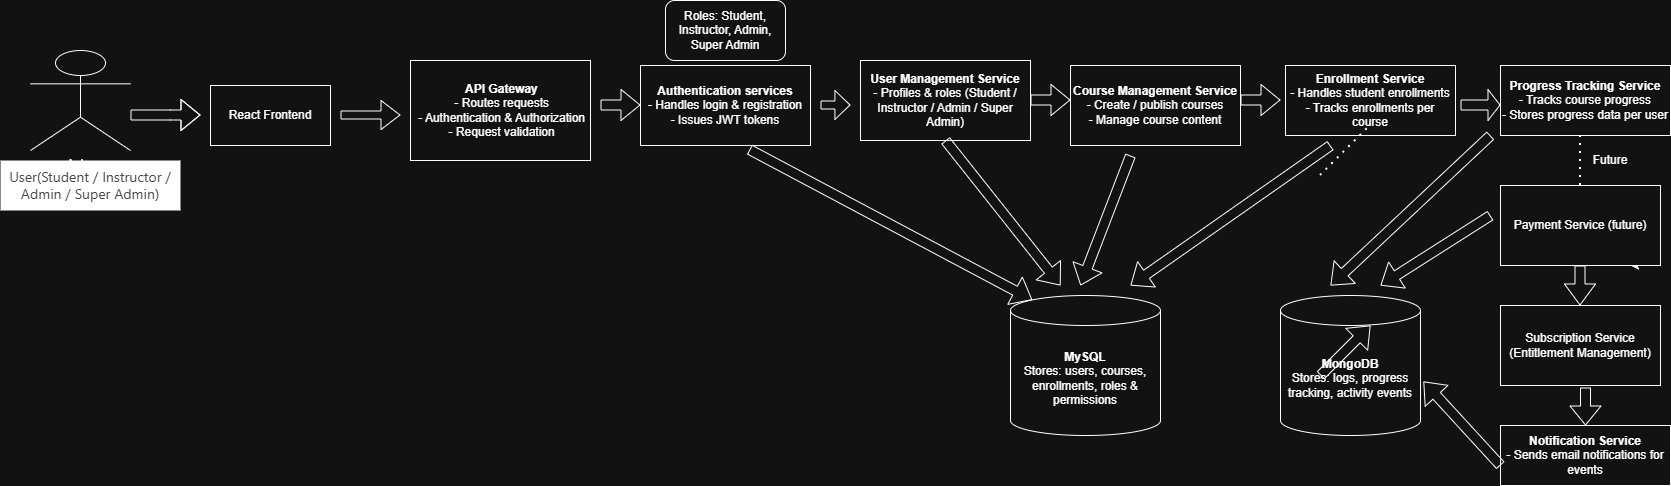

The diagram above was exported from draw.io. Its source (the exported page's mxGraphModel, read from the mxfile embedded in the PNG):
<mxGraphModel dx="2572" dy="473" grid="1" gridSize="10" guides="1" tooltips="1" connect="1" arrows="1" fold="1" page="1" pageScale="1" pageWidth="850" pageHeight="1100" math="0" shadow="0">
  <root>
    <mxCell id="0" />
    <mxCell id="1" parent="0" />
    <object label="Actor" placeholders="1" id="M7g-1iEhbomUVrw3q_K4-6">
      <mxCell parent="1" style="shape=umlActor;verticalLabelPosition=bottom;verticalAlign=top;html=1;outlineConnect=0;" vertex="1">
        <mxGeometry height="100" width="100" x="-830" y="145" as="geometry" />
      </mxCell>
    </object>
    <mxCell id="M7g-1iEhbomUVrw3q_K4-11" parent="1" style="text;html=1;whiteSpace=wrap;strokeColor=none;fillColor=light-dark(#fff, #ffffff);align=center;verticalAlign=middle;rounded=0;" value="&lt;span style=&quot;color: rgb(192, 192, 192); font-family: -apple-system, BlinkMacSystemFont, &amp;quot;Segoe UI Variable&amp;quot;, &amp;quot;Segoe UI&amp;quot;, system-ui, ui-sans-serif, Helvetica, Arial, sans-serif, &amp;quot;Apple Color Emoji&amp;quot;, &amp;quot;Segoe UI Emoji&amp;quot;; font-size: 14px;&quot;&gt;User(Student / Instructor / Admin / Super Admin)&lt;/span&gt;" vertex="1">
      <mxGeometry height="50" width="180" x="-860" y="255" as="geometry" />
    </mxCell>
    <mxCell id="M7g-1iEhbomUVrw3q_K4-17" parent="1" style="rounded=0;whiteSpace=wrap;html=1;" value="React Frontend" vertex="1">
      <mxGeometry height="60" width="120" x="-650" y="180" as="geometry" />
    </mxCell>
    <mxCell id="M7g-1iEhbomUVrw3q_K4-20" parent="1" style="rounded=0;whiteSpace=wrap;html=1;align=center;" value="&lt;div style=&quot;&quot;&gt;&lt;b&gt;&amp;nbsp;API Gateway&lt;/b&gt;&lt;/div&gt;&lt;div style=&quot;&quot;&gt;&amp;nbsp;- Routes requests&lt;/div&gt;&lt;div style=&quot;&quot;&gt;&amp;nbsp;- Authentication &amp;amp; Authorization&lt;/div&gt;&lt;div style=&quot;&quot;&gt;&amp;nbsp;- Request validation&lt;/div&gt;" vertex="1">
      <mxGeometry height="100" width="180" x="-450" y="155" as="geometry" />
    </mxCell>
    <mxCell id="M7g-1iEhbomUVrw3q_K4-21" edge="1" parent="1" style="shape=flexArrow;endArrow=classic;html=1;rounded=0;width=8;endSize=6;" value="">
      <mxGeometry height="50" relative="1" width="50" as="geometry">
        <Array as="points" />
        <mxPoint x="-520" y="209.5" as="sourcePoint" />
        <mxPoint x="-460" y="209.5" as="targetPoint" />
      </mxGeometry>
    </mxCell>
    <mxCell id="M7g-1iEhbomUVrw3q_K4-23" edge="1" parent="1" style="shape=flexArrow;endArrow=classic;html=1;rounded=0;" value="">
      <mxGeometry height="50" relative="1" width="50" as="geometry">
        <Array as="points">
          <mxPoint x="-690" y="209.5" />
        </Array>
        <mxPoint x="-730" y="209.5" as="sourcePoint" />
        <mxPoint x="-660" y="209.5" as="targetPoint" />
      </mxGeometry>
    </mxCell>
    <mxCell id="M7g-1iEhbomUVrw3q_K4-24" edge="1" parent="1" source="M7g-1iEhbomUVrw3q_K4-20" style="edgeStyle=orthogonalEdgeStyle;rounded=0;orthogonalLoop=1;jettySize=auto;html=1;exitX=0.5;exitY=1;exitDx=0;exitDy=0;" target="M7g-1iEhbomUVrw3q_K4-20">
      <mxGeometry relative="1" as="geometry" />
    </mxCell>
    <mxCell id="M7g-1iEhbomUVrw3q_K4-25" parent="1" style="rounded=0;whiteSpace=wrap;html=1;align=center;" value="&lt;b&gt;Authentication services&lt;/b&gt;&lt;div style=&quot;&quot;&gt;- Handles login &amp;amp; registration&lt;/div&gt;&lt;div style=&quot;&quot;&gt;- Issues JWT tokens&lt;/div&gt;" vertex="1">
      <mxGeometry height="80" width="170" x="-220" y="160" as="geometry" />
    </mxCell>
    <mxCell id="M7g-1iEhbomUVrw3q_K4-26" parent="1" style="rounded=0;whiteSpace=wrap;html=1;align=center;" value="&lt;b&gt;User Management Service&lt;/b&gt;&lt;div&gt;- Profiles &amp;amp; roles (Student / Instructor / Admin / Super Admin)&lt;/div&gt;" vertex="1">
      <mxGeometry height="80" width="170" y="155" as="geometry" />
    </mxCell>
    <mxCell id="M7g-1iEhbomUVrw3q_K4-27" parent="1" style="rounded=0;whiteSpace=wrap;html=1;" value="&lt;b&gt;Course Management Service&lt;/b&gt;&lt;div&gt;- Create / publish courses&lt;/div&gt;&lt;div&gt;- Manage course content&lt;/div&gt;" vertex="1">
      <mxGeometry height="80" width="170" x="210" y="160" as="geometry" />
    </mxCell>
    <mxCell id="M7g-1iEhbomUVrw3q_K4-28" parent="1" style="rounded=0;whiteSpace=wrap;html=1;" value="&lt;b&gt;Enrollment Service&lt;/b&gt;&lt;div&gt;-&amp;nbsp;Handles student enrollments&lt;/div&gt;&lt;div&gt;-&amp;nbsp;Tracks enrollments per course&lt;/div&gt;" vertex="1">
      <mxGeometry height="70" width="170" x="425" y="160" as="geometry" />
    </mxCell>
    <mxCell id="M7g-1iEhbomUVrw3q_K4-29" parent="1" style="rounded=0;whiteSpace=wrap;html=1;" value="&lt;b&gt;Progress Tracking Service&lt;/b&gt;&lt;div&gt;-&amp;nbsp;Tracks course progress&lt;/div&gt;&lt;div&gt;-&amp;nbsp;Stores progress data per user&lt;/div&gt;" vertex="1">
      <mxGeometry height="70" width="170" x="640" y="160" as="geometry" />
    </mxCell>
    <mxCell id="M7g-1iEhbomUVrw3q_K4-30" parent="1" style="rounded=0;whiteSpace=wrap;html=1;" value="&lt;b&gt;Notification Service&lt;/b&gt;&lt;div&gt;-&amp;nbsp;Sends email notifications for events&lt;/div&gt;" vertex="1">
      <mxGeometry height="60" width="170" x="640" y="520" as="geometry" />
    </mxCell>
    <mxCell id="M7g-1iEhbomUVrw3q_K4-39" parent="1" style="shape=cylinder3;whiteSpace=wrap;html=1;boundedLbl=1;backgroundOutline=1;size=15;" value="&lt;b&gt;MySQL&lt;/b&gt;&lt;div&gt;Stores: users, courses, enrollments, roles &amp;amp; permissions&lt;/div&gt;" vertex="1">
      <mxGeometry height="140" width="150" x="150" y="390" as="geometry" />
    </mxCell>
    <mxCell id="M7g-1iEhbomUVrw3q_K4-40" parent="1" style="shape=cylinder3;whiteSpace=wrap;html=1;boundedLbl=1;backgroundOutline=1;size=15;" value="&lt;b&gt;MongoDB&lt;/b&gt;&lt;div&gt;Stores: logs, progress tracking, activity events&lt;/div&gt;" vertex="1">
      <mxGeometry height="140" width="140" x="420" y="390" as="geometry" />
    </mxCell>
    <mxCell id="M7g-1iEhbomUVrw3q_K4-44" edge="1" parent="1" style="shape=flexArrow;endArrow=classic;html=1;rounded=0;width=8;endSize=4.69;" value="">
      <mxGeometry height="50" relative="1" width="50" as="geometry">
        <mxPoint x="-40" y="199.5" as="sourcePoint" />
        <mxPoint x="-10" y="199.5" as="targetPoint" />
      </mxGeometry>
    </mxCell>
    <mxCell id="M7g-1iEhbomUVrw3q_K4-50" edge="1" parent="1" style="shape=flexArrow;endArrow=classic;html=1;rounded=0;" value="">
      <mxGeometry height="50" relative="1" width="50" as="geometry">
        <mxPoint x="-260" y="199.5" as="sourcePoint" />
        <mxPoint x="-220" y="199.5" as="targetPoint" />
      </mxGeometry>
    </mxCell>
    <mxCell id="M7g-1iEhbomUVrw3q_K4-51" edge="1" parent="1" style="shape=flexArrow;endArrow=classic;html=1;rounded=0;" value="">
      <mxGeometry height="50" relative="1" width="50" as="geometry">
        <mxPoint x="170" y="194.5" as="sourcePoint" />
        <mxPoint x="210" y="194.5" as="targetPoint" />
      </mxGeometry>
    </mxCell>
    <mxCell id="M7g-1iEhbomUVrw3q_K4-52" edge="1" parent="1" style="shape=flexArrow;endArrow=classic;html=1;rounded=0;" value="">
      <mxGeometry height="50" relative="1" width="50" as="geometry">
        <mxPoint x="380" y="194.5" as="sourcePoint" />
        <mxPoint x="420" y="194.5" as="targetPoint" />
      </mxGeometry>
    </mxCell>
    <mxCell id="M7g-1iEhbomUVrw3q_K4-53" edge="1" parent="1" style="shape=flexArrow;endArrow=classic;html=1;rounded=0;width=10;endSize=3.67;" value="">
      <mxGeometry height="50" relative="1" width="50" as="geometry">
        <mxPoint x="600" y="199.5" as="sourcePoint" />
        <mxPoint x="640" y="199.5" as="targetPoint" />
      </mxGeometry>
    </mxCell>
    <mxCell id="M7g-1iEhbomUVrw3q_K4-56" edge="1" parent="1" style="shape=flexArrow;endArrow=classic;html=1;rounded=0;width=10;endSize=6.67;" value="">
      <mxGeometry height="50" relative="1" width="50" as="geometry">
        <mxPoint x="719.5" y="360" as="sourcePoint" />
        <mxPoint x="719.5" y="400" as="targetPoint" />
      </mxGeometry>
    </mxCell>
    <mxCell id="M7g-1iEhbomUVrw3q_K4-60" edge="1" parent="1" source="M7g-1iEhbomUVrw3q_K4-25" style="shape=flexArrow;endArrow=classic;html=1;rounded=0;exitX=0.641;exitY=1.05;exitDx=0;exitDy=0;exitPerimeter=0;entryX=0.145;entryY=0;entryDx=0;entryDy=4.35;entryPerimeter=0;" target="M7g-1iEhbomUVrw3q_K4-39" value="">
      <mxGeometry height="50" relative="1" width="50" as="geometry">
        <mxPoint x="180" y="400" as="sourcePoint" />
        <mxPoint x="230" y="350" as="targetPoint" />
      </mxGeometry>
    </mxCell>
    <mxCell id="M7g-1iEhbomUVrw3q_K4-61" edge="1" parent="1" source="M7g-1iEhbomUVrw3q_K4-26" style="shape=flexArrow;endArrow=classic;html=1;rounded=0;exitX=0.5;exitY=1;exitDx=0;exitDy=0;" value="">
      <mxGeometry height="50" relative="1" width="50" as="geometry">
        <mxPoint x="180" y="400" as="sourcePoint" />
        <mxPoint x="200" y="380" as="targetPoint" />
      </mxGeometry>
    </mxCell>
    <mxCell id="M7g-1iEhbomUVrw3q_K4-62" edge="1" parent="1" style="shape=flexArrow;endArrow=classic;html=1;rounded=0;" value="">
      <mxGeometry height="50" relative="1" width="50" as="geometry">
        <mxPoint x="270" y="250" as="sourcePoint" />
        <mxPoint x="220" y="380" as="targetPoint" />
      </mxGeometry>
    </mxCell>
    <mxCell id="M7g-1iEhbomUVrw3q_K4-63" edge="1" parent="1" style="shape=flexArrow;endArrow=classic;html=1;rounded=0;" value="">
      <mxGeometry height="50" relative="1" width="50" as="geometry">
        <mxPoint x="470" y="240" as="sourcePoint" />
        <mxPoint x="270" y="380" as="targetPoint" />
      </mxGeometry>
    </mxCell>
    <mxCell id="M7g-1iEhbomUVrw3q_K4-64" edge="1" parent="1" style="shape=flexArrow;endArrow=classic;html=1;rounded=0;" value="">
      <mxGeometry height="50" relative="1" width="50" as="geometry">
        <mxPoint x="630" y="230" as="sourcePoint" />
        <mxPoint x="470" y="380" as="targetPoint" />
      </mxGeometry>
    </mxCell>
    <mxCell id="M7g-1iEhbomUVrw3q_K4-65" edge="1" parent="1" style="shape=flexArrow;endArrow=classic;html=1;rounded=0;" value="">
      <mxGeometry height="50" relative="1" width="50" as="geometry">
        <mxPoint x="630" y="310" as="sourcePoint" />
        <mxPoint x="520" y="380" as="targetPoint" />
      </mxGeometry>
    </mxCell>
    <mxCell id="M7g-1iEhbomUVrw3q_K4-66" parent="1" style="rounded=1;whiteSpace=wrap;html=1;" value="Roles: Student, Instructor, Admin, Super Admin" vertex="1">
      <mxGeometry height="60" width="120" x="-195" y="95" as="geometry" />
    </mxCell>
    <mxCell id="DYqf8bUxN6dfapuewlS3-2" edge="1" parent="1" source="DYqf8bUxN6dfapuewlS3-1" style="edgeStyle=orthogonalEdgeStyle;rounded=0;orthogonalLoop=1;jettySize=auto;html=1;exitX=1;exitY=1;exitDx=0;exitDy=0;">
      <mxGeometry relative="1" as="geometry">
        <mxPoint x="770" y="360" as="targetPoint" />
      </mxGeometry>
    </mxCell>
    <mxCell id="DYqf8bUxN6dfapuewlS3-1" parent="1" style="rounded=0;whiteSpace=wrap;html=1;" value="Payment Service (future)" vertex="1">
      <mxGeometry height="80" width="160" x="640" y="280" as="geometry" />
    </mxCell>
    <mxCell id="DYqf8bUxN6dfapuewlS3-3" edge="1" parent="1" style="shape=flexArrow;endArrow=classic;html=1;rounded=0;" value="">
      <mxGeometry height="50" relative="1" width="50" as="geometry">
        <mxPoint x="460" y="470" as="sourcePoint" />
        <mxPoint x="510" y="420" as="targetPoint" />
      </mxGeometry>
    </mxCell>
    <mxCell id="DYqf8bUxN6dfapuewlS3-4" edge="1" parent="1" source="M7g-1iEhbomUVrw3q_K4-30" style="shape=flexArrow;endArrow=classic;html=1;rounded=0;entryX=1.021;entryY=0.614;entryDx=0;entryDy=0;entryPerimeter=0;exitX=0;exitY=0.667;exitDx=0;exitDy=0;exitPerimeter=0;" target="M7g-1iEhbomUVrw3q_K4-40" value="">
      <mxGeometry height="50" relative="1" width="50" as="geometry">
        <mxPoint x="630" y="470" as="sourcePoint" />
        <mxPoint x="580" y="520" as="targetPoint" />
      </mxGeometry>
    </mxCell>
    <mxCell id="DYqf8bUxN6dfapuewlS3-5" parent="1" style="rounded=0;whiteSpace=wrap;html=1;" value="&lt;div&gt;Subscription Service&lt;/div&gt;&lt;div&gt;(Entitlement Management)&lt;/div&gt;" vertex="1">
      <mxGeometry height="80" width="160" x="640" y="400" as="geometry" />
    </mxCell>
    <mxCell id="DYqf8bUxN6dfapuewlS3-6" edge="1" parent="1" style="shape=flexArrow;endArrow=classic;html=1;rounded=0;entryX=0.5;entryY=0;entryDx=0;entryDy=0;" target="M7g-1iEhbomUVrw3q_K4-30" value="">
      <mxGeometry height="50" relative="1" width="50" as="geometry">
        <mxPoint x="725" y="482" as="sourcePoint" />
        <mxPoint x="680" y="530" as="targetPoint" />
      </mxGeometry>
    </mxCell>
    <mxCell id="DYqf8bUxN6dfapuewlS3-8" edge="1" parent="1" style="endArrow=none;dashed=1;html=1;dashPattern=1 3;strokeWidth=2;rounded=0;" value="">
      <mxGeometry height="50" relative="1" width="50" as="geometry">
        <mxPoint x="460" y="270" as="sourcePoint" />
        <mxPoint x="510" y="220" as="targetPoint" />
      </mxGeometry>
    </mxCell>
    <mxCell id="DYqf8bUxN6dfapuewlS3-9" edge="1" parent="1" source="DYqf8bUxN6dfapuewlS3-1" style="endArrow=none;dashed=1;html=1;dashPattern=1 3;strokeWidth=2;rounded=0;exitX=0.5;exitY=0;exitDx=0;exitDy=0;" value="">
      <mxGeometry height="50" relative="1" width="50" as="geometry">
        <mxPoint x="690" y="280" as="sourcePoint" />
        <mxPoint x="720" y="230" as="targetPoint" />
      </mxGeometry>
    </mxCell>
    <mxCell id="DYqf8bUxN6dfapuewlS3-11" parent="1" style="text;html=1;whiteSpace=wrap;strokeColor=none;fillColor=none;align=center;verticalAlign=middle;rounded=0;" value="Future" vertex="1">
      <mxGeometry height="30" width="60" x="720" y="240" as="geometry" />
    </mxCell>
  </root>
</mxGraphModel>